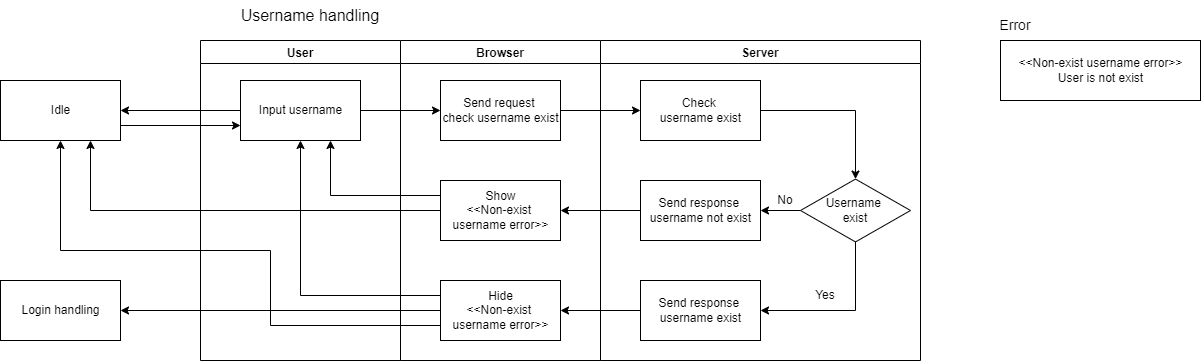

The diagram above was exported from draw.io. Its source (the exported page's mxGraphModel, read from the mxfile embedded in the PNG):
<mxGraphModel dx="3497" dy="1116" grid="1" gridSize="10" guides="1" tooltips="1" connect="1" arrows="1" fold="1" page="1" pageScale="1" pageWidth="827" pageHeight="1169" math="0" shadow="0">
  <root>
    <mxCell id="0" />
    <mxCell id="1" parent="0" />
    <mxCell id="D5X8JkF871CSF5GJlgNc-278" style="edgeStyle=orthogonalEdgeStyle;rounded=0;orthogonalLoop=1;jettySize=auto;html=1;exitX=1;exitY=0.75;exitDx=0;exitDy=0;entryX=0;entryY=0.75;entryDx=0;entryDy=0;fontSize=12;" edge="1" parent="1" source="D5X8JkF871CSF5GJlgNc-279" target="D5X8JkF871CSF5GJlgNc-282">
      <mxGeometry relative="1" as="geometry" />
    </mxCell>
    <mxCell id="D5X8JkF871CSF5GJlgNc-279" value="Idle" style="html=1;" vertex="1" parent="1">
      <mxGeometry x="-680" y="120" width="120" height="60" as="geometry" />
    </mxCell>
    <mxCell id="D5X8JkF871CSF5GJlgNc-280" value="&lt;font style=&quot;font-size: 16px;&quot;&gt;Username handling&lt;/font&gt;" style="text;html=1;strokeColor=none;fillColor=none;align=center;verticalAlign=middle;whiteSpace=wrap;rounded=0;" vertex="1" parent="1">
      <mxGeometry x="-480" y="40" width="220" height="30" as="geometry" />
    </mxCell>
    <mxCell id="D5X8JkF871CSF5GJlgNc-281" value="User" style="swimlane;fontSize=12;startSize=23;" vertex="1" parent="1">
      <mxGeometry x="-480" y="80" width="200" height="320" as="geometry" />
    </mxCell>
    <mxCell id="D5X8JkF871CSF5GJlgNc-282" value="Input username" style="html=1;" vertex="1" parent="D5X8JkF871CSF5GJlgNc-281">
      <mxGeometry x="40" y="40" width="120" height="60" as="geometry" />
    </mxCell>
    <mxCell id="D5X8JkF871CSF5GJlgNc-283" value="Browser" style="swimlane;fontSize=12;startSize=23;" vertex="1" parent="1">
      <mxGeometry x="-280" y="80" width="200" height="320" as="geometry" />
    </mxCell>
    <mxCell id="D5X8JkF871CSF5GJlgNc-284" value="Send request &lt;br&gt;check username exist" style="html=1;" vertex="1" parent="D5X8JkF871CSF5GJlgNc-283">
      <mxGeometry x="40" y="40" width="120" height="60" as="geometry" />
    </mxCell>
    <mxCell id="D5X8JkF871CSF5GJlgNc-285" value="Show&lt;br&gt;&amp;lt;&amp;lt;Non-exist &lt;br&gt;username error&amp;gt;&amp;gt;" style="html=1;" vertex="1" parent="D5X8JkF871CSF5GJlgNc-283">
      <mxGeometry x="40" y="140" width="120" height="60" as="geometry" />
    </mxCell>
    <mxCell id="D5X8JkF871CSF5GJlgNc-286" value="Hide&lt;br&gt;&amp;lt;&amp;lt;Non-exist &lt;br&gt;username error&amp;gt;&amp;gt;" style="html=1;" vertex="1" parent="D5X8JkF871CSF5GJlgNc-283">
      <mxGeometry x="40" y="240" width="120" height="60" as="geometry" />
    </mxCell>
    <mxCell id="D5X8JkF871CSF5GJlgNc-287" value="Server" style="swimlane;fontSize=12;startSize=23;" vertex="1" parent="1">
      <mxGeometry x="-80" y="80" width="320" height="320" as="geometry" />
    </mxCell>
    <mxCell id="D5X8JkF871CSF5GJlgNc-288" style="edgeStyle=orthogonalEdgeStyle;rounded=0;orthogonalLoop=1;jettySize=auto;html=1;exitX=1;exitY=0.5;exitDx=0;exitDy=0;entryX=0.5;entryY=0;entryDx=0;entryDy=0;fontSize=12;" edge="1" parent="D5X8JkF871CSF5GJlgNc-287" source="D5X8JkF871CSF5GJlgNc-289" target="D5X8JkF871CSF5GJlgNc-292">
      <mxGeometry relative="1" as="geometry" />
    </mxCell>
    <mxCell id="D5X8JkF871CSF5GJlgNc-289" value="Check &lt;br&gt;username exist" style="html=1;" vertex="1" parent="D5X8JkF871CSF5GJlgNc-287">
      <mxGeometry x="40" y="40" width="120" height="60" as="geometry" />
    </mxCell>
    <mxCell id="D5X8JkF871CSF5GJlgNc-290" style="edgeStyle=orthogonalEdgeStyle;rounded=0;orthogonalLoop=1;jettySize=auto;html=1;exitX=0;exitY=0.5;exitDx=0;exitDy=0;fontSize=14;" edge="1" parent="D5X8JkF871CSF5GJlgNc-287" source="D5X8JkF871CSF5GJlgNc-292" target="D5X8JkF871CSF5GJlgNc-293">
      <mxGeometry relative="1" as="geometry" />
    </mxCell>
    <mxCell id="D5X8JkF871CSF5GJlgNc-291" style="edgeStyle=orthogonalEdgeStyle;rounded=0;orthogonalLoop=1;jettySize=auto;html=1;exitX=0.5;exitY=1;exitDx=0;exitDy=0;entryX=1;entryY=0.5;entryDx=0;entryDy=0;fontSize=14;" edge="1" parent="D5X8JkF871CSF5GJlgNc-287" source="D5X8JkF871CSF5GJlgNc-292" target="D5X8JkF871CSF5GJlgNc-294">
      <mxGeometry relative="1" as="geometry" />
    </mxCell>
    <mxCell id="D5X8JkF871CSF5GJlgNc-292" value="Username &lt;br&gt;exist" style="rhombus;whiteSpace=wrap;html=1;fontSize=12;" vertex="1" parent="D5X8JkF871CSF5GJlgNc-287">
      <mxGeometry x="200" y="138.57" width="110" height="62.86" as="geometry" />
    </mxCell>
    <mxCell id="D5X8JkF871CSF5GJlgNc-293" value="Send response &lt;br&gt;username not exist" style="html=1;" vertex="1" parent="D5X8JkF871CSF5GJlgNc-287">
      <mxGeometry x="40" y="140" width="120" height="60" as="geometry" />
    </mxCell>
    <mxCell id="D5X8JkF871CSF5GJlgNc-294" value="Send response &lt;br&gt;username exist" style="html=1;" vertex="1" parent="D5X8JkF871CSF5GJlgNc-287">
      <mxGeometry x="40" y="240" width="120" height="60" as="geometry" />
    </mxCell>
    <mxCell id="D5X8JkF871CSF5GJlgNc-295" value="&lt;font style=&quot;font-size: 12px;&quot;&gt;No&lt;/font&gt;" style="text;html=1;strokeColor=none;fillColor=none;align=center;verticalAlign=middle;whiteSpace=wrap;rounded=0;" vertex="1" parent="D5X8JkF871CSF5GJlgNc-287">
      <mxGeometry x="140" y="145" width="90" height="30" as="geometry" />
    </mxCell>
    <mxCell id="D5X8JkF871CSF5GJlgNc-296" value="Yes" style="text;html=1;strokeColor=none;fillColor=none;align=center;verticalAlign=middle;whiteSpace=wrap;rounded=0;" vertex="1" parent="D5X8JkF871CSF5GJlgNc-287">
      <mxGeometry x="180" y="240" width="90" height="30" as="geometry" />
    </mxCell>
    <mxCell id="D5X8JkF871CSF5GJlgNc-297" style="edgeStyle=orthogonalEdgeStyle;rounded=0;orthogonalLoop=1;jettySize=auto;html=1;exitX=1;exitY=0.5;exitDx=0;exitDy=0;entryX=0;entryY=0.5;entryDx=0;entryDy=0;fontSize=12;" edge="1" parent="1" source="D5X8JkF871CSF5GJlgNc-282" target="D5X8JkF871CSF5GJlgNc-284">
      <mxGeometry relative="1" as="geometry" />
    </mxCell>
    <mxCell id="D5X8JkF871CSF5GJlgNc-298" style="edgeStyle=orthogonalEdgeStyle;rounded=0;orthogonalLoop=1;jettySize=auto;html=1;exitX=1;exitY=0.5;exitDx=0;exitDy=0;fontSize=12;" edge="1" parent="1" source="D5X8JkF871CSF5GJlgNc-284" target="D5X8JkF871CSF5GJlgNc-289">
      <mxGeometry relative="1" as="geometry" />
    </mxCell>
    <mxCell id="D5X8JkF871CSF5GJlgNc-299" value="&lt;font style=&quot;font-size: 14px;&quot;&gt;Error&lt;/font&gt;" style="text;html=1;strokeColor=none;fillColor=none;align=center;verticalAlign=middle;whiteSpace=wrap;rounded=0;" vertex="1" parent="1">
      <mxGeometry x="290" y="50" width="90" height="30" as="geometry" />
    </mxCell>
    <mxCell id="D5X8JkF871CSF5GJlgNc-300" value="&amp;lt;&amp;lt;Non-exist username error&amp;gt;&amp;gt;&lt;br&gt;User is not exist" style="html=1;" vertex="1" parent="1">
      <mxGeometry x="320" y="80" width="200" height="60" as="geometry" />
    </mxCell>
    <mxCell id="D5X8JkF871CSF5GJlgNc-301" style="edgeStyle=orthogonalEdgeStyle;rounded=0;orthogonalLoop=1;jettySize=auto;html=1;exitX=0;exitY=0.5;exitDx=0;exitDy=0;fontSize=12;" edge="1" parent="1" source="D5X8JkF871CSF5GJlgNc-293" target="D5X8JkF871CSF5GJlgNc-285">
      <mxGeometry relative="1" as="geometry" />
    </mxCell>
    <mxCell id="D5X8JkF871CSF5GJlgNc-302" style="edgeStyle=orthogonalEdgeStyle;rounded=0;orthogonalLoop=1;jettySize=auto;html=1;exitX=0;exitY=0.5;exitDx=0;exitDy=0;entryX=1;entryY=0.5;entryDx=0;entryDy=0;fontSize=12;" edge="1" parent="1" source="D5X8JkF871CSF5GJlgNc-294" target="D5X8JkF871CSF5GJlgNc-286">
      <mxGeometry relative="1" as="geometry" />
    </mxCell>
    <mxCell id="D5X8JkF871CSF5GJlgNc-303" style="edgeStyle=orthogonalEdgeStyle;rounded=0;orthogonalLoop=1;jettySize=auto;html=1;exitX=0;exitY=0.5;exitDx=0;exitDy=0;fontSize=12;" edge="1" parent="1" source="D5X8JkF871CSF5GJlgNc-282" target="D5X8JkF871CSF5GJlgNc-279">
      <mxGeometry relative="1" as="geometry" />
    </mxCell>
    <mxCell id="D5X8JkF871CSF5GJlgNc-304" style="edgeStyle=orthogonalEdgeStyle;rounded=0;orthogonalLoop=1;jettySize=auto;html=1;exitX=0;exitY=0.25;exitDx=0;exitDy=0;entryX=0.75;entryY=1;entryDx=0;entryDy=0;fontSize=12;" edge="1" parent="1" source="D5X8JkF871CSF5GJlgNc-285" target="D5X8JkF871CSF5GJlgNc-282">
      <mxGeometry relative="1" as="geometry" />
    </mxCell>
    <mxCell id="D5X8JkF871CSF5GJlgNc-305" style="edgeStyle=orthogonalEdgeStyle;rounded=0;orthogonalLoop=1;jettySize=auto;html=1;exitX=0;exitY=0.25;exitDx=0;exitDy=0;fontSize=12;" edge="1" parent="1" source="D5X8JkF871CSF5GJlgNc-286" target="D5X8JkF871CSF5GJlgNc-282">
      <mxGeometry relative="1" as="geometry" />
    </mxCell>
    <mxCell id="D5X8JkF871CSF5GJlgNc-306" style="edgeStyle=orthogonalEdgeStyle;rounded=0;orthogonalLoop=1;jettySize=auto;html=1;exitX=0;exitY=0.5;exitDx=0;exitDy=0;entryX=0.75;entryY=1;entryDx=0;entryDy=0;fontSize=12;" edge="1" parent="1" source="D5X8JkF871CSF5GJlgNc-285" target="D5X8JkF871CSF5GJlgNc-279">
      <mxGeometry relative="1" as="geometry" />
    </mxCell>
    <mxCell id="D5X8JkF871CSF5GJlgNc-307" style="edgeStyle=orthogonalEdgeStyle;rounded=0;orthogonalLoop=1;jettySize=auto;html=1;exitX=0;exitY=0.75;exitDx=0;exitDy=0;entryX=0.5;entryY=1;entryDx=0;entryDy=0;fontSize=12;" edge="1" parent="1" source="D5X8JkF871CSF5GJlgNc-286" target="D5X8JkF871CSF5GJlgNc-279">
      <mxGeometry relative="1" as="geometry">
        <Array as="points">
          <mxPoint x="-410" y="365" />
          <mxPoint x="-410" y="290" />
          <mxPoint x="-620" y="290" />
        </Array>
      </mxGeometry>
    </mxCell>
    <mxCell id="D5X8JkF871CSF5GJlgNc-308" value="Login handling" style="html=1;" vertex="1" parent="1">
      <mxGeometry x="-680" y="320" width="120" height="60" as="geometry" />
    </mxCell>
    <mxCell id="D5X8JkF871CSF5GJlgNc-309" style="edgeStyle=orthogonalEdgeStyle;rounded=0;orthogonalLoop=1;jettySize=auto;html=1;exitX=0;exitY=0.5;exitDx=0;exitDy=0;entryX=1;entryY=0.5;entryDx=0;entryDy=0;fontSize=12;" edge="1" parent="1" source="D5X8JkF871CSF5GJlgNc-286" target="D5X8JkF871CSF5GJlgNc-308">
      <mxGeometry relative="1" as="geometry" />
    </mxCell>
  </root>
</mxGraphModel>